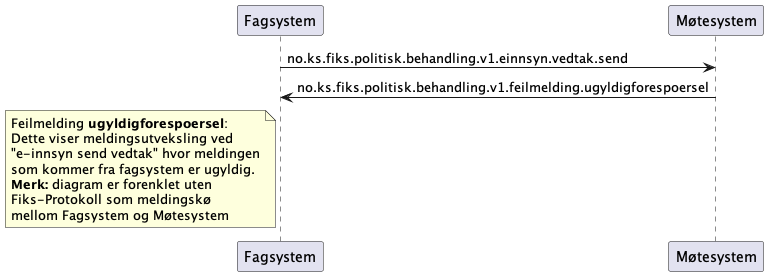

The diagram above was rendered by PlantUML. Its source (embedded in the PNG):
@startuml
participant Fagsystem as "Fagsystem"
participant Møtesystem as "Møtesystem"

Fagsystem -> Møtesystem : no.ks.fiks.politisk.behandling.v1.einnsyn.vedtak.send
Fagsystem <- Møtesystem : no.ks.fiks.politisk.behandling.v1.feilmelding.ugyldigforespoersel

note left of Fagsystem
Feilmelding **ugyldigforespoersel**:
Dette viser meldingsutveksling ved
"e-innsyn send vedtak" hvor meldingen
som kommer fra fagsystem er ugyldig.
**Merk:** diagram er forenklet uten
Fiks-Protokoll som meldingskø
mellom Fagsystem og Møtesystem
end note

@enduml